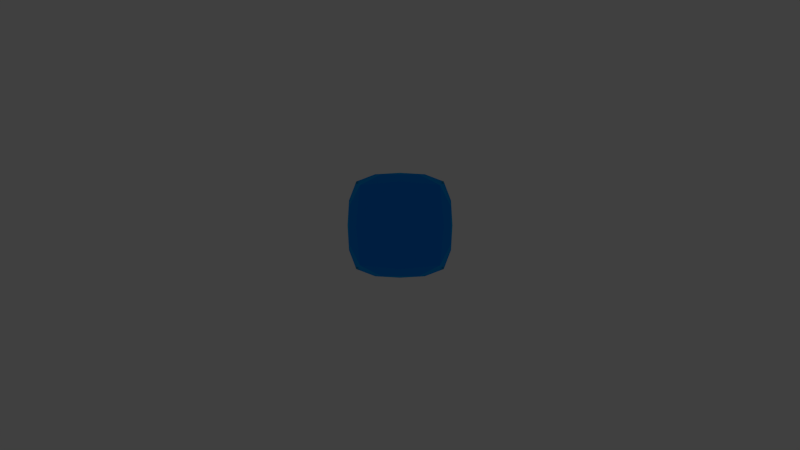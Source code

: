 # Source: quatre.blend  (saved by Blender 2.76.0; exported with 4.5.12 LTS)
import bpy
from mathutils import Matrix  # noqa: F401  (used for matrix-valued properties, if any)

bpy.ops.wm.read_factory_settings(use_empty=True)
scene = bpy.context.scene
scene.name = 'Scene'

# ---- collections
col_collection_1 = bpy.data.collections.new('Collection 1'); scene.collection.children.link(col_collection_1)

# ---- materials (node trees are filled in below, after node groups)
mat_material_001 = bpy.data.materials.new('Material.001')
mat_material_001.alpha_threshold = 0.0
mat_material_001.roughness = 0.5

# ---- material node trees
mat_material_001.use_nodes = True; mat_material_001.node_tree.nodes.clear()
_N = mat_material_001.node_tree.nodes; _L = mat_material_001.node_tree.links
n0 = _N.new('ShaderNodeOutputMaterial'); n0.name = 'Material Output'; n0.location = (300, 300)
n1 = _N.new('ShaderNodeBsdfGlass'); n1.name = 'Glass BSDF'; n1.location = (10, 300)
n1.distribution = 'BECKMANN'
n1.inputs[0].default_value = (0.0, 0.5, 1.0, 1.0)
n1.inputs[2].default_value = 1.45
_L.new(n1.outputs[0], n0.inputs[0])
n0.is_active_output = True

# ---- world
world_world = bpy.data.worlds.new('World'); scene.world = world_world
world_world.color = (0.05088, 0.05088, 0.05088)
world_world.use_sun_shadow = False
world_world.sun_shadow_jitter_overblur = 0.0
world_world.cycles.sampling_method = 'MANUAL'
world_world.cycles.sample_map_resolution = 256

# ---- cameras
cam_camera = bpy.data.cameras.new('Camera')
cam_camera.type = 'ORTHO'
cam_camera.clip_end = 100.0
cam_camera.lens = 35.0
cam_camera.sensor_width = 32.0
cam_camera.sensor_height = 18.0
cam_camera.ortho_scale = 7.314
cam_camera.dof.focus_distance = 0.0

# ---- lights
light_lamp = bpy.data.lights.new('Lamp', 'POINT')
light_lamp.transmission_factor = 0.0
light_lamp.cutoff_distance = 30.0
light_lamp.energy = 100.0
light_lamp.shadow_buffer_clip_start = 1.001
light_lamp.shadow_soft_size = 0.1
light_lamp.shadow_maximum_resolution = 0.006
light_lamp.use_absolute_resolution = True
light_lamp.cycles.use_multiple_importance_sampling = False

# ---- meshes
me_cube_000 = bpy.data.meshes.new('Cube.000')
me_cube_000.from_pydata([(-1.029, 0.5, 0.0), (0.0, 1.029, -0.5), (1.029, -0.5, 0.0), (0.5, -1.029, 0.0), (0.0, 0.5, -1.029), (0.0, 0.5, 1.029), (1.058, 0.0, 0.0), (1.029, 0.0, -0.5), (1.029, 0.0, 0.5), (1.029, 0.5, 0.0), (0.0, 1.058, 0.0), (0.0, 1.029, 0.5), (-0.5, 1.029, 0.0), (0.5, 1.029, 0.0), (-1.058, 0.0, 0.0), (-1.029, -0.5, 0.0), (-1.029, 0.0, -0.5), (-1.029, 0.0, 0.5), (0.0, -1.058, 0.0), (-0.5, -1.029, 0.0), (0.0, -1.029, -0.5), (0.0, -1.029, 0.5), (0.0, 0.0, 1.058), (0.5, 0.0, 1.029), (-0.5, 0.0, 1.029), (0.0, -0.5, 1.029), (0.0, 0.0, -1.058), (0.0, -0.5, -1.029), (0.5, 0.0, -1.029), (-0.5, 0.0, -1.029), (-0.8823, -0.8823, 0.0), (-0.8823, 0.0, 0.8823), (-0.8823, 0.8823, 0.0), (-0.8823, 0.0, -0.8823), (0.0, 0.8823, 0.8823), (0.8823, 0.8823, 0.0), (0.0, 0.8823, -0.8823), (0.8823, 0.0, 0.8823), (0.8823, -0.8823, 0.0), (0.8823, 0.0, -0.8823), (0.0, -0.8823, 0.8823), (0.0, -0.8823, -0.8823), (1.051, 0.125, 0.0), (1.051, 0.0, 0.125), (1.051, -0.125, 0.0), (1.051, 0.0, -0.125), (1.029, -0.375, -0.375), (1.029, -0.375, 0.375), (1.029, 0.375, -0.375), (1.029, 0.375, 0.375), (-0.125, 1.051, 0.0), (0.0, 1.051, 0.125), (0.125, 1.051, 0.0), (0.0, 1.051, -0.125), (-0.375, 1.029, -0.375), (0.375, 1.029, -0.375), (0.375, 1.029, 0.375), (-0.375, 1.029, 0.375), (-1.051, -0.125, 0.0), (-1.051, 0.0, 0.125), (-1.051, 0.125, 0.0), (-1.051, 0.0, -0.125), (-1.029, 0.375, -0.375), (-1.029, 0.375, 0.375), (-1.029, -0.375, 0.375), (-1.029, -0.375, -0.375), (-0.125, -1.051, 0.0), (0.125, -1.051, 0.0), (0.0, -1.051, 0.125), (0.0, -1.051, -0.125), (0.375, -1.029, 0.375), (0.375, -1.029, -0.375), (-0.375, -1.029, -0.375), (-0.375, -1.029, 0.375), (-0.125, 0.0, 1.051), (0.0, 0.125, 1.051), (0.125, 0.0, 1.051), (0.0, -0.125, 1.051), (-0.375, 0.375, 1.029), (0.375, 0.375, 1.029), (0.375, -0.375, 1.029), (-0.375, -0.375, 1.029), (-0.125, 0.0, -1.051), (0.0, 0.125, -1.051), (0.125, 0.0, -1.051), (0.0, -0.125, -1.051), (0.375, 0.375, -1.029), (-0.375, 0.375, -1.029), (-0.375, -0.375, -1.029), (0.375, -0.375, -1.029), (-0.8088, -0.8088, -0.8088), (-0.8088, -0.8088, 0.8088), (-0.8088, 0.8088, -0.8088), (-0.8088, 0.8088, 0.8088), (0.8088, -0.8088, -0.8088), (0.8088, -0.8088, 0.8088), (0.8088, 0.8088, -0.8088), (0.8088, 0.8088, 0.8088), (1.045, 0.1667, 0.1667), (1.045, 0.1667, -0.1667), (1.045, -0.1667, 0.1667), (1.045, -0.1667, -0.1667), (-0.1667, 1.045, 0.1667), (-0.1667, 1.045, -0.1667), (0.1667, 1.045, 0.1667), (0.1667, 1.045, -0.1667), (-1.045, -0.1667, -0.1667), (-1.045, -0.1667, 0.1667), (-1.045, 0.1667, 0.1667), (-1.045, 0.1667, -0.1667), (-0.1667, -1.045, -0.1667), (-0.1667, -1.045, 0.1667), (0.1667, -1.045, 0.1667), (0.1667, -1.045, -0.1667), (-0.1667, -0.1667, 1.045), (-0.1667, 0.1667, 1.045), (0.1667, 0.1667, 1.045), (0.1667, -0.1667, 1.045), (-0.1667, 0.1667, -1.045), (-0.1667, -0.1667, -1.045), (0.1667, 0.1667, -1.045), (0.1667, -0.1667, -1.045)], [], [(0, 63, 93, 32), (0, 32, 92, 62), (0, 62, 109, 60), (0, 60, 108, 63), (1, 55, 96, 36), (1, 36, 92, 54), (1, 54, 103, 53), (1, 53, 105, 55), (2, 47, 95, 38), (2, 38, 94, 46), (2, 46, 101, 44), (2, 44, 100, 47), (3, 71, 94, 38), (3, 38, 95, 70), (3, 70, 112, 67), (3, 67, 113, 71), (4, 87, 92, 36), (4, 36, 96, 86), (4, 86, 120, 83), (4, 83, 118, 87), (5, 79, 97, 34), (5, 34, 93, 78), (5, 78, 115, 75), (5, 75, 116, 79), (6, 42, 98, 43), (6, 43, 100, 44), (6, 44, 101, 45), (6, 45, 99, 42), (7, 46, 94, 39), (7, 39, 96, 48), (7, 48, 99, 45), (7, 45, 101, 46), (8, 49, 97, 37), (8, 37, 95, 47), (8, 47, 100, 43), (8, 43, 98, 49), (9, 48, 96, 35), (9, 35, 97, 49), (9, 49, 98, 42), (9, 42, 99, 48), (10, 50, 102, 51), (10, 51, 104, 52), (10, 52, 105, 53), (10, 53, 103, 50), (11, 57, 93, 34), (11, 34, 97, 56), (11, 56, 104, 51), (11, 51, 102, 57), (12, 54, 92, 32), (12, 32, 93, 57), (12, 57, 102, 50), (12, 50, 103, 54), (13, 56, 97, 35), (13, 35, 96, 55), (13, 55, 105, 52), (13, 52, 104, 56), (14, 58, 107, 59), (14, 59, 108, 60), (14, 60, 109, 61), (14, 61, 106, 58), (15, 65, 90, 30), (15, 30, 91, 64), (15, 64, 107, 58), (15, 58, 106, 65), (16, 62, 92, 33), (16, 33, 90, 65), (16, 65, 106, 61), (16, 61, 109, 62), (17, 64, 91, 31), (17, 31, 93, 63), (17, 63, 108, 59), (17, 59, 107, 64), (18, 67, 112, 68), (18, 68, 111, 66), (18, 66, 110, 69), (18, 69, 113, 67), (19, 73, 91, 30), (19, 30, 90, 72), (19, 72, 110, 66), (19, 66, 111, 73), (20, 72, 90, 41), (20, 41, 94, 71), (20, 71, 113, 69), (20, 69, 110, 72), (21, 70, 95, 40), (21, 40, 91, 73), (21, 73, 111, 68), (21, 68, 112, 70), (22, 77, 117, 76), (22, 76, 116, 75), (22, 75, 115, 74), (22, 74, 114, 77), (23, 80, 95, 37), (23, 37, 97, 79), (23, 79, 116, 76), (23, 76, 117, 80), (24, 78, 93, 31), (24, 31, 91, 81), (24, 81, 114, 74), (24, 74, 115, 78), (25, 81, 91, 40), (25, 40, 95, 80), (25, 80, 117, 77), (25, 77, 114, 81), (26, 85, 119, 82), (26, 82, 118, 83), (26, 83, 120, 84), (26, 84, 121, 85), (27, 89, 94, 41), (27, 41, 90, 88), (27, 88, 119, 85), (27, 85, 121, 89), (28, 86, 96, 39), (28, 39, 94, 89), (28, 89, 121, 84), (28, 84, 120, 86), (29, 88, 90, 33), (29, 33, 92, 87), (29, 87, 118, 82), (29, 82, 119, 88)])
_uv = me_cube_000.uv_layers.new(name='UVMap')
_uv.uv.foreach_set('vector', [0.3056, 0.252, 0.2933, 0.2098, 0.3443, 0.1623, 0.3531, 0.2538, 0.3056, 0.252, 0.3531, 0.2538, 0.3377, 0.3443, 0.2903, 0.2933, 0.3056, 0.252, 0.2903, 0.2933, 0.2679, 0.2692, 0.2639, 0.2505, 0.3056, 0.252, 0.2639, 0.2505, 0.2693, 0.2321, 0.2933, 0.2098, 0.484, 0.6515, 0.4233, 0.6967, 0.3443, 0.6623, 0.4452, 0.5686, 0.4762, 0.3652, 0.4315, 0.4452, 0.3377, 0.3443, 0.4189, 0.3158, 0.4762, 0.3652, 0.4189, 0.3158, 0.4628, 0.2891, 0.498, 0.2863, 0.484, 0.6515, 0.5, 0.7318, 0.4651, 0.7265, 0.4233, 0.6967, 0.1945, 0.748, 0.2068, 0.7902, 0.1558, 0.8377, 0.147, 0.7462, 0.1945, 0.748, 0.147, 0.7462, 0.1624, 0.6557, 0.2098, 0.7067, 0.1945, 0.748, 0.2098, 0.7067, 0.2322, 0.7308, 0.2362, 0.7495, 0.1945, 0.748, 0.2362, 0.7495, 0.2308, 0.7679, 0.2068, 0.7902, 0.09205, 0.7442, 0.08117, 0.6842, 0.1624, 0.6557, 0.147, 0.7462, 0.09205, 0.7442, 0.147, 0.7462, 0.1558, 0.8377, 0.07683, 0.8033, 0.09205, 0.7442, 0.07683, 0.8033, 0.03505, 0.7735, 0.0261, 0.7418, 0.09205, 0.7442, 0.0261, 0.7418, 0.03734, 0.7109, 0.08117, 0.6842, 0.3485, 0.4839, 0.3034, 0.4232, 0.3377, 0.3443, 0.4315, 0.4452, 0.3652, 0.5239, 0.4452, 0.5686, 0.3443, 0.6623, 0.3158, 0.5811, 0.3652, 0.5239, 0.3158, 0.5811, 0.2892, 0.5373, 0.2864, 0.5021, 0.3485, 0.4839, 0.2682, 0.4999, 0.2736, 0.465, 0.3034, 0.4232, 0.3485, 0.9839, 0.3034, 0.9232, 0.3377, 0.8443, 0.4315, 0.9452, 0.3652, 0.02386, 0.4452, 0.06856, 0.3443, 0.1623, 0.3158, 0.08113, 0.3652, 0.02386, 0.3158, 0.08113, 0.2892, 0.03731, 0.2864, 0.002086, 0.3485, 0.9839, 0.2682, 0.9999, 0.2736, 0.965, 0.3034, 0.9232, 0.2501, 0.75, 0.2639, 0.7505, 0.2679, 0.7692, 0.2495, 0.7639, 0.2501, 0.75, 0.2495, 0.7639, 0.2308, 0.7679, 0.2362, 0.7495, 0.2501, 0.75, 0.2362, 0.7495, 0.2322, 0.7308, 0.2506, 0.7361, 0.2501, 0.75, 0.2506, 0.7361, 0.2693, 0.7321, 0.2639, 0.7505, 0.2521, 0.6944, 0.2098, 0.7067, 0.1624, 0.6557, 0.2538, 0.6469, 0.2521, 0.6944, 0.2538, 0.6469, 0.3443, 0.6623, 0.2933, 0.7098, 0.2521, 0.6944, 0.2933, 0.7098, 0.2693, 0.7321, 0.2506, 0.7361, 0.2521, 0.6944, 0.2506, 0.7361, 0.2322, 0.7308, 0.2098, 0.7067, 0.248, 0.8056, 0.2903, 0.7933, 0.3377, 0.8443, 0.2463, 0.8531, 0.248, 0.8056, 0.2463, 0.8531, 0.1558, 0.8377, 0.2068, 0.7902, 0.248, 0.8056, 0.2068, 0.7902, 0.2308, 0.7679, 0.2495, 0.7639, 0.248, 0.8056, 0.2495, 0.7639, 0.2679, 0.7692, 0.2903, 0.7933, 0.3056, 0.752, 0.2933, 0.7098, 0.3443, 0.6623, 0.3531, 0.7538, 0.3056, 0.752, 0.3531, 0.7538, 0.3377, 0.8443, 0.2903, 0.7933, 0.3056, 0.752, 0.2903, 0.7933, 0.2679, 0.7692, 0.2639, 0.7505, 0.3056, 0.752, 0.2639, 0.7505, 0.2693, 0.7321, 0.2933, 0.7098, 0.5, 0.2591, 0.474, 0.2582, 0.4651, 0.2265, 0.5, 0.2318, 0.5, 0.7591, 0.498, 0.7863, 0.4628, 0.7891, 0.474, 0.7582, 0.5, 0.7591, 0.474, 0.7582, 0.4651, 0.7265, 0.5, 0.7318, 0.5, 0.2591, 0.498, 0.2863, 0.4628, 0.2891, 0.474, 0.2582, 0.484, 0.1515, 0.4233, 0.1967, 0.3443, 0.1623, 0.4452, 0.06856, 0.4762, 0.8652, 0.4315, 0.9452, 0.3377, 0.8443, 0.4189, 0.8158, 0.4762, 0.8652, 0.4189, 0.8158, 0.4628, 0.7891, 0.498, 0.7863, 0.484, 0.1515, 0.5, 0.2318, 0.4651, 0.2265, 0.4233, 0.1967, 0.4081, 0.2558, 0.4189, 0.3158, 0.3377, 0.3443, 0.3531, 0.2538, 0.4081, 0.2558, 0.3531, 0.2538, 0.3443, 0.1623, 0.4233, 0.1967, 0.4081, 0.2558, 0.4233, 0.1967, 0.4651, 0.2265, 0.474, 0.2582, 0.4081, 0.2558, 0.474, 0.2582, 0.4628, 0.2891, 0.4189, 0.3158, 0.4081, 0.7558, 0.4189, 0.8158, 0.3377, 0.8443, 0.3531, 0.7538, 0.4081, 0.7558, 0.3531, 0.7538, 0.3443, 0.6623, 0.4233, 0.6967, 0.4081, 0.7558, 0.4233, 0.6967, 0.4651, 0.7265, 0.474, 0.7582, 0.4081, 0.7558, 0.474, 0.7582, 0.4628, 0.7891, 0.4189, 0.8158, 0.2501, 0.25, 0.2362, 0.2495, 0.2322, 0.2308, 0.2506, 0.2361, 0.2501, 0.25, 0.2506, 0.2361, 0.2693, 0.2321, 0.2639, 0.2505, 0.2501, 0.25, 0.2639, 0.2505, 0.2679, 0.2692, 0.2495, 0.2639, 0.2501, 0.25, 0.2495, 0.2639, 0.2308, 0.2679, 0.2362, 0.2495, 0.1945, 0.248, 0.2068, 0.2902, 0.1558, 0.3377, 0.147, 0.2462, 0.1945, 0.248, 0.147, 0.2462, 0.1624, 0.1557, 0.2098, 0.2067, 0.1945, 0.248, 0.2098, 0.2067, 0.2322, 0.2308, 0.2362, 0.2495, 0.1945, 0.248, 0.2362, 0.2495, 0.2308, 0.2679, 0.2068, 0.2902, 0.248, 0.3056, 0.2903, 0.2933, 0.3377, 0.3443, 0.2463, 0.3531, 0.248, 0.3056, 0.2463, 0.3531, 0.1558, 0.3377, 0.2068, 0.2902, 0.248, 0.3056, 0.2068, 0.2902, 0.2308, 0.2679, 0.2495, 0.2639, 0.248, 0.3056, 0.2495, 0.2639, 0.2679, 0.2692, 0.2903, 0.2933, 0.2521, 0.1944, 0.2098, 0.2067, 0.1624, 0.1557, 0.2538, 0.1469, 0.2521, 0.1944, 0.2538, 0.1469, 0.3443, 0.1623, 0.2933, 0.2098, 0.2521, 0.1944, 0.2933, 0.2098, 0.2693, 0.2321, 0.2506, 0.2361, 0.2521, 0.1944, 0.2506, 0.2361, 0.2322, 0.2308, 0.2098, 0.2067, 9.997e-05, 0.7409, 0.0261, 0.7418, 0.03505, 0.7735, 0.0001137, 0.7682, 9.997e-05, 0.2409, 0.002102, 0.2137, 0.03734, 0.2109, 0.0261, 0.2418, 9.997e-05, 0.2409, 0.0261, 0.2418, 0.03505, 0.2735, 0.0001137, 0.2682, 9.997e-05, 0.7409, 0.002102, 0.7137, 0.03734, 0.7109, 0.0261, 0.7418, 0.09205, 0.2442, 0.08117, 0.1842, 0.1624, 0.1557, 0.147, 0.2462, 0.09205, 0.2442, 0.147, 0.2462, 0.1558, 0.3377, 0.07683, 0.3033, 0.09205, 0.2442, 0.07683, 0.3033, 0.03505, 0.2735, 0.0261, 0.2418, 0.09205, 0.2442, 0.0261, 0.2418, 0.03734, 0.2109, 0.08117, 0.1842, 0.01613, 0.3485, 0.07683, 0.3033, 0.1558, 0.3377, 0.05491, 0.4314, 0.02391, 0.6348, 0.06863, 0.5548, 0.1624, 0.6557, 0.08117, 0.6842, 0.02391, 0.6348, 0.08117, 0.6842, 0.03734, 0.7109, 0.002102, 0.7137, 0.01613, 0.3485, 0.0001137, 0.2682, 0.03505, 0.2735, 0.07683, 0.3033, 0.01613, 0.8485, 0.07683, 0.8033, 0.1558, 0.8377, 0.05491, 0.9314, 0.02391, 0.1348, 0.06863, 0.05484, 0.1624, 0.1557, 0.08117, 0.1842, 0.02391, 0.1348, 0.08117, 0.1842, 0.03734, 0.2109, 0.002102, 0.2137, 0.01613, 0.8485, 0.0001137, 0.7682, 0.03505, 0.7735, 0.07683, 0.8033, 0.2409, 0.9999, 0.2137, 0.9979, 0.2109, 0.9627, 0.2419, 0.9739, 0.2409, 0.9999, 0.2419, 0.9739, 0.2736, 0.965, 0.2682, 0.9999, 0.2592, 0.0001, 0.2864, 0.002086, 0.2892, 0.03731, 0.2582, 0.02608, 0.2592, 0.0001, 0.2582, 0.02608, 0.2265, 0.03503, 0.2319, 9.997e-05, 0.2443, 0.908, 0.1843, 0.9189, 0.1558, 0.8377, 0.2463, 0.8531, 0.2443, 0.908, 0.2463, 0.8531, 0.3377, 0.8443, 0.3034, 0.9232, 0.2443, 0.908, 0.3034, 0.9232, 0.2736, 0.965, 0.2419, 0.9739, 0.2443, 0.908, 0.2419, 0.9739, 0.2109, 0.9627, 0.1843, 0.9189, 0.2558, 0.09201, 0.3158, 0.08113, 0.3443, 0.1623, 0.2538, 0.1469, 0.2558, 0.09201, 0.2538, 0.1469, 0.1624, 0.1557, 0.1967, 0.07679, 0.2558, 0.09201, 0.1967, 0.07679, 0.2265, 0.03503, 0.2582, 0.02608, 0.2558, 0.09201, 0.2582, 0.02608, 0.2892, 0.03731, 0.3158, 0.08113, 0.1516, 0.01608, 0.1967, 0.07679, 0.1624, 0.1557, 0.06863, 0.05484, 0.1349, 0.9761, 0.05491, 0.9314, 0.1558, 0.8377, 0.1843, 0.9189, 0.1349, 0.9761, 0.1843, 0.9189, 0.2109, 0.9627, 0.2137, 0.9979, 0.1516, 0.01608, 0.2319, 9.997e-05, 0.2265, 0.03503, 0.1967, 0.07679, 0.2409, 0.4999, 0.2137, 0.4979, 0.2109, 0.4627, 0.2419, 0.4739, 0.2409, 0.4999, 0.2419, 0.4739, 0.2736, 0.465, 0.2682, 0.4999, 0.2592, 0.5001, 0.2864, 0.5021, 0.2892, 0.5373, 0.2582, 0.5261, 0.2592, 0.5001, 0.2582, 0.5261, 0.2265, 0.535, 0.2319, 0.5001, 0.1516, 0.5161, 0.1967, 0.5768, 0.1624, 0.6557, 0.06863, 0.5548, 0.1349, 0.4761, 0.05491, 0.4314, 0.1558, 0.3377, 0.1843, 0.4189, 0.1349, 0.4761, 0.1843, 0.4189, 0.2109, 0.4627, 0.2137, 0.4979, 0.1516, 0.5161, 0.2319, 0.5001, 0.2265, 0.535, 0.1967, 0.5768, 0.2558, 0.592, 0.3158, 0.5811, 0.3443, 0.6623, 0.2538, 0.6469, 0.2558, 0.592, 0.2538, 0.6469, 0.1624, 0.6557, 0.1967, 0.5768, 0.2558, 0.592, 0.1967, 0.5768, 0.2265, 0.535, 0.2582, 0.5261, 0.2558, 0.592, 0.2582, 0.5261, 0.2892, 0.5373, 0.3158, 0.5811, 0.2443, 0.408, 0.1843, 0.4189, 0.1558, 0.3377, 0.2463, 0.3531, 0.2443, 0.408, 0.2463, 0.3531, 0.3377, 0.3443, 0.3034, 0.4232, 0.2443, 0.408, 0.3034, 0.4232, 0.2736, 0.465, 0.2419, 0.4739, 0.2443, 0.408, 0.2419, 0.4739, 0.2109, 0.4627, 0.1843, 0.4189])
me_cube_000.materials.append(mat_material_001)
me_cube_000.use_remesh_preserve_volume = False
me_cube_000.use_remesh_preserve_attributes = False
me_cube_000.use_mirror_vertex_groups = False
me_cube_000.update()

# ---- objects
ob_lamp = bpy.data.objects.new('Lamp', light_lamp)
ob_camera = bpy.data.objects.new('Camera', cam_camera)
ob_cube_002 = bpy.data.objects.new('Cube.002', me_cube_000)

# ---- transforms, parenting, visibility, modifiers, constraints
ob_lamp.location = (-2.35, -2.057, 0.2376)
ob_lamp.rotation_euler = (0.6503, 0.05522, 1.866)
ob_lamp.lock_rotations_4d = False
ob_lamp.empty_display_type = 'ARROWS'
ob_lamp.color = (0.0, 0.0, 0.0, 0.0)
ob_lamp.lineart.crease_threshold = 0.0
ob_camera.location = (0.0, -12.05, 0.0)
ob_camera.rotation_euler = (1.571, 0.0, 0.0)
ob_camera.lock_rotations_4d = False
ob_camera.empty_display_type = 'ARROWS'
ob_camera.color = (0.0, 0.0, 0.0, 0.0)
ob_camera.hide_select = True
ob_camera.display_type = 'WIRE'
ob_camera.lineart.crease_threshold = 0.0
ob_cube_002.location = (0.0, 0.0, 0.0)
ob_cube_002.scale = (0.4536, 0.4536, 0.4536)
ob_cube_002.lineart.crease_threshold = 0.0

# ---- collection membership
col_collection_1.objects.link(ob_lamp)
col_collection_1.objects.link(ob_camera)
col_collection_1.objects.link(ob_cube_002)

# ---- scene / render settings (as saved in the file)
scene.camera = ob_camera
scene.frame_start = 1; scene.frame_end = 60; scene.frame_set(1)
scene.render.engine = 'CYCLES'
scene.render.resolution_percentage = 50
scene.render.dither_intensity = 0.0
scene.cycles.use_denoising = False
scene.cycles.samples = 10
scene.cycles.sampling_pattern = 'TABULATED_SOBOL'
scene.cycles.light_sampling_threshold = 0.0
scene.cycles.use_adaptive_sampling = False
scene.cycles.use_light_tree = False
scene.cycles.blur_glossy = 0.0
scene.cycles.pixel_filter_type = 'GAUSSIAN'
scene.cycles.sample_clamp_indirect = 0.0
scene.view_settings.view_transform = 'Standard'
bpy.context.view_layer.update()
